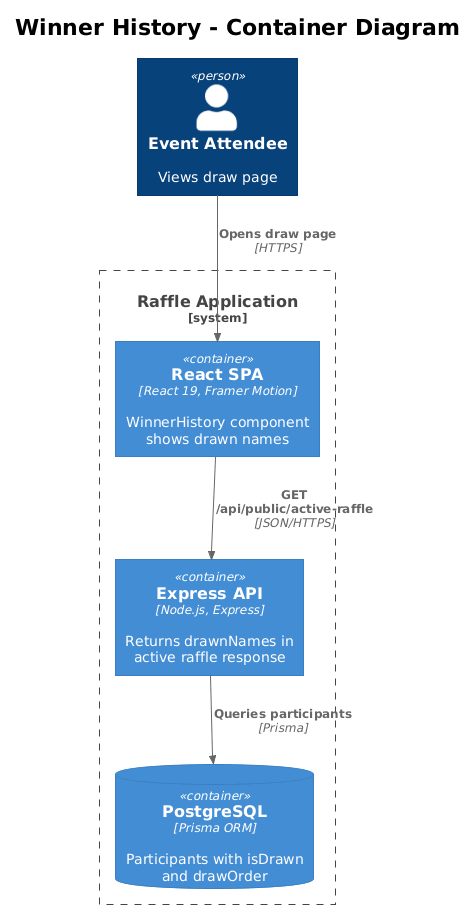

The diagram above was rendered by PlantUML. Its source (embedded in the PNG):
@startuml
!theme plain
!include <C4/C4_Container>

title Winner History - Container Diagram

Person(visitor, "Event Attendee", "Views draw page")

System_Boundary(sb, "Raffle Application") {
    Container(spa, "React SPA", "React 19, Framer Motion", "WinnerHistory component shows drawn names")
    Container(api, "Express API", "Node.js, Express", "Returns drawnNames in active raffle response")
    ContainerDb(db, "PostgreSQL", "Prisma ORM", "Participants with isDrawn and drawOrder")
}

Rel(visitor, spa, "Opens draw page", "HTTPS")
Rel(spa, api, "GET /api/public/active-raffle", "JSON/HTTPS")
Rel(api, db, "Queries participants", "Prisma")
@enduml